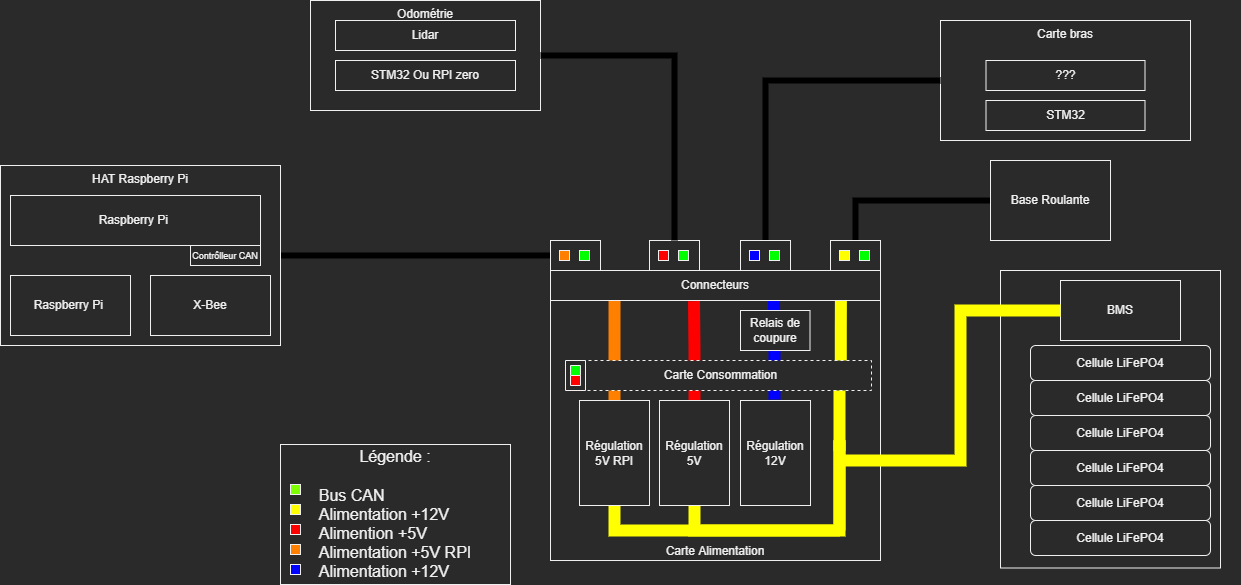

The diagram above was exported from draw.io. Its source (the exported page's mxGraphModel, read from the mxfile embedded in the PNG):
<mxGraphModel dx="868" dy="563" grid="1" gridSize="10" guides="1" tooltips="1" connect="1" arrows="1" fold="1" page="1" pageScale="1" pageWidth="827" pageHeight="1169" math="0" shadow="0">
  <root>
    <mxCell id="0" />
    <mxCell id="1" parent="0" />
    <mxCell id="44TB2KRQQcfzeu8KFtdc-42" value="Carte Alimentation" style="rounded=0;whiteSpace=wrap;html=1;verticalAlign=bottom;" parent="1" vertex="1">
      <mxGeometry x="920" y="380" width="330" height="260" as="geometry" />
    </mxCell>
    <mxCell id="-E3k1kJGh9sHyTYKa1nS-39" style="edgeStyle=orthogonalEdgeStyle;rounded=0;jumpSize=6;orthogonalLoop=1;jettySize=auto;html=1;exitX=1;exitY=0.5;exitDx=0;exitDy=0;endArrow=none;endFill=0;targetPerimeterSpacing=0;strokeColor=#000000;strokeWidth=6;entryX=0;entryY=0.5;entryDx=0;entryDy=0;" parent="1" source="44TB2KRQQcfzeu8KFtdc-1" target="-E3k1kJGh9sHyTYKa1nS-5" edge="1">
      <mxGeometry relative="1" as="geometry">
        <mxPoint x="890" y="280" as="targetPoint" />
      </mxGeometry>
    </mxCell>
    <mxCell id="7BKwCYo5F2u6xzoC-rP1-3" style="edgeStyle=orthogonalEdgeStyle;rounded=0;orthogonalLoop=1;jettySize=auto;html=1;entryX=0.435;entryY=1.021;entryDx=0;entryDy=0;entryPerimeter=0;fontColor=#000000;endArrow=none;endFill=0;strokeColor=#0000FF;strokeWidth=12;" parent="1" edge="1">
      <mxGeometry relative="1" as="geometry">
        <mxPoint x="1143.5499999999997" y="380" as="targetPoint" />
        <mxPoint x="1144" y="479" as="sourcePoint" />
        <Array as="points">
          <mxPoint x="1144" y="430" />
        </Array>
      </mxGeometry>
    </mxCell>
    <mxCell id="-E3k1kJGh9sHyTYKa1nS-47" style="edgeStyle=orthogonalEdgeStyle;rounded=0;jumpSize=6;orthogonalLoop=1;jettySize=auto;html=1;exitX=0;exitY=0.5;exitDx=0;exitDy=0;entryX=0.5;entryY=0;entryDx=0;entryDy=0;endArrow=none;endFill=0;targetPerimeterSpacing=0;strokeColor=#000000;strokeWidth=6;" parent="1" source="44TB2KRQQcfzeu8KFtdc-5" target="-E3k1kJGh9sHyTYKa1nS-44" edge="1">
      <mxGeometry relative="1" as="geometry" />
    </mxCell>
    <mxCell id="44TB2KRQQcfzeu8KFtdc-5" value="Base Roulante" style="rounded=0;whiteSpace=wrap;html=1;" parent="1" vertex="1">
      <mxGeometry x="1360" y="240" width="120" height="80" as="geometry" />
    </mxCell>
    <mxCell id="44TB2KRQQcfzeu8KFtdc-20" value="" style="group" parent="1" vertex="1" connectable="0">
      <mxGeometry x="1360" y="350" width="250" height="297.5" as="geometry" />
    </mxCell>
    <mxCell id="44TB2KRQQcfzeu8KFtdc-15" value="" style="rounded=0;whiteSpace=wrap;html=1;" parent="44TB2KRQQcfzeu8KFtdc-20" vertex="1">
      <mxGeometry x="10" width="220" height="297.5" as="geometry" />
    </mxCell>
    <mxCell id="44TB2KRQQcfzeu8KFtdc-19" value="" style="group" parent="44TB2KRQQcfzeu8KFtdc-20" vertex="1" connectable="0">
      <mxGeometry x="40" y="75" width="200" height="222.5" as="geometry" />
    </mxCell>
    <mxCell id="44TB2KRQQcfzeu8KFtdc-9" value="Cellule LiFePO4" style="rounded=1;whiteSpace=wrap;html=1;" parent="44TB2KRQQcfzeu8KFtdc-19" vertex="1">
      <mxGeometry y="140" width="180" height="35" as="geometry" />
    </mxCell>
    <mxCell id="44TB2KRQQcfzeu8KFtdc-12" value="Cellule LiFePO4" style="rounded=1;whiteSpace=wrap;html=1;" parent="44TB2KRQQcfzeu8KFtdc-19" vertex="1">
      <mxGeometry y="105" width="180" height="35" as="geometry" />
    </mxCell>
    <mxCell id="44TB2KRQQcfzeu8KFtdc-11" value="Cellule LiFePO4" style="rounded=1;whiteSpace=wrap;html=1;" parent="44TB2KRQQcfzeu8KFtdc-19" vertex="1">
      <mxGeometry y="70" width="180" height="35" as="geometry" />
    </mxCell>
    <mxCell id="44TB2KRQQcfzeu8KFtdc-8" value="Cellule LiFePO4" style="rounded=1;whiteSpace=wrap;html=1;" parent="44TB2KRQQcfzeu8KFtdc-19" vertex="1">
      <mxGeometry y="175" width="180" height="35" as="geometry" />
    </mxCell>
    <mxCell id="44TB2KRQQcfzeu8KFtdc-10" value="Cellule LiFePO4" style="rounded=1;whiteSpace=wrap;html=1;" parent="44TB2KRQQcfzeu8KFtdc-19" vertex="1">
      <mxGeometry y="35" width="180" height="35" as="geometry" />
    </mxCell>
    <mxCell id="44TB2KRQQcfzeu8KFtdc-2" value="Cellule LiFePO4" style="rounded=1;whiteSpace=wrap;html=1;" parent="44TB2KRQQcfzeu8KFtdc-19" vertex="1">
      <mxGeometry width="180" height="35" as="geometry" />
    </mxCell>
    <mxCell id="44TB2KRQQcfzeu8KFtdc-3" value="BMS" style="rounded=0;whiteSpace=wrap;html=1;" parent="44TB2KRQQcfzeu8KFtdc-20" vertex="1">
      <mxGeometry x="70" y="10" width="120" height="60" as="geometry" />
    </mxCell>
    <mxCell id="44TB2KRQQcfzeu8KFtdc-34" style="edgeStyle=orthogonalEdgeStyle;rounded=0;orthogonalLoop=1;jettySize=auto;html=1;exitX=0.5;exitY=1;exitDx=0;exitDy=0;endArrow=none;endFill=0;strokeColor=#FFFF00;strokeWidth=12;fontColor=#000000;" parent="1" source="44TB2KRQQcfzeu8KFtdc-25" edge="1">
      <mxGeometry relative="1" as="geometry">
        <mxPoint x="1209" y="610" as="targetPoint" />
        <Array as="points">
          <mxPoint x="1064" y="610" />
          <mxPoint x="1209" y="610" />
        </Array>
      </mxGeometry>
    </mxCell>
    <mxCell id="44TB2KRQQcfzeu8KFtdc-40" style="edgeStyle=orthogonalEdgeStyle;rounded=0;orthogonalLoop=1;jettySize=auto;html=1;exitX=0.5;exitY=0;exitDx=0;exitDy=0;entryX=0.435;entryY=1.021;entryDx=0;entryDy=0;entryPerimeter=0;fontColor=#000000;endArrow=none;endFill=0;strokeColor=#FF0000;strokeWidth=12;" parent="1" source="44TB2KRQQcfzeu8KFtdc-25" target="-E3k1kJGh9sHyTYKa1nS-4" edge="1">
      <mxGeometry relative="1" as="geometry">
        <mxPoint x="1063.92" y="451.76" as="targetPoint" />
      </mxGeometry>
    </mxCell>
    <mxCell id="44TB2KRQQcfzeu8KFtdc-25" value="Régulation 5V" style="whiteSpace=wrap;html=1;rounded=0;" parent="1" vertex="1">
      <mxGeometry x="1029" y="480" width="70" height="105" as="geometry" />
    </mxCell>
    <mxCell id="44TB2KRQQcfzeu8KFtdc-35" style="edgeStyle=orthogonalEdgeStyle;rounded=0;orthogonalLoop=1;jettySize=auto;html=1;exitX=0.5;exitY=1;exitDx=0;exitDy=0;endArrow=none;endFill=0;strokeColor=#FFFF00;strokeWidth=12;fontColor=#000000;" parent="1" source="44TB2KRQQcfzeu8KFtdc-26" edge="1">
      <mxGeometry relative="1" as="geometry">
        <mxPoint x="1209" y="520" as="targetPoint" />
        <Array as="points">
          <mxPoint x="984" y="610" />
          <mxPoint x="1209" y="610" />
        </Array>
      </mxGeometry>
    </mxCell>
    <mxCell id="44TB2KRQQcfzeu8KFtdc-39" style="edgeStyle=orthogonalEdgeStyle;rounded=0;orthogonalLoop=1;jettySize=auto;html=1;exitX=0.5;exitY=0;exitDx=0;exitDy=0;fontColor=#000000;endArrow=none;endFill=0;strokeColor=#FF8000;strokeWidth=12;entryX=0.194;entryY=0.982;entryDx=0;entryDy=0;entryPerimeter=0;" parent="1" source="44TB2KRQQcfzeu8KFtdc-26" target="-E3k1kJGh9sHyTYKa1nS-4" edge="1">
      <mxGeometry relative="1" as="geometry">
        <mxPoint x="984" y="410" as="targetPoint" />
        <Array as="points" />
      </mxGeometry>
    </mxCell>
    <mxCell id="44TB2KRQQcfzeu8KFtdc-26" value="Régulation 5V RPI" style="whiteSpace=wrap;html=1;rounded=0;" parent="1" vertex="1">
      <mxGeometry x="949" y="480" width="70" height="105" as="geometry" />
    </mxCell>
    <mxCell id="44TB2KRQQcfzeu8KFtdc-38" style="edgeStyle=orthogonalEdgeStyle;rounded=0;orthogonalLoop=1;jettySize=auto;html=1;fontColor=#000000;endArrow=none;endFill=0;strokeColor=#FFFF00;strokeWidth=12;" parent="1" edge="1">
      <mxGeometry relative="1" as="geometry">
        <mxPoint x="1209" y="610" as="targetPoint" />
        <mxPoint x="1209" y="520" as="sourcePoint" />
      </mxGeometry>
    </mxCell>
    <mxCell id="44TB2KRQQcfzeu8KFtdc-41" style="edgeStyle=orthogonalEdgeStyle;rounded=0;orthogonalLoop=1;jettySize=auto;html=1;fontColor=#000000;endArrow=none;endFill=0;strokeColor=#FFFF00;strokeWidth=12;" parent="1" edge="1">
      <mxGeometry relative="1" as="geometry">
        <mxPoint x="1209" y="451" as="targetPoint" />
        <Array as="points">
          <mxPoint x="1209" y="490" />
        </Array>
        <mxPoint x="1209" y="530" as="sourcePoint" />
      </mxGeometry>
    </mxCell>
    <mxCell id="44TB2KRQQcfzeu8KFtdc-46" value="" style="group" parent="1" vertex="1" connectable="0">
      <mxGeometry x="680" y="80" width="230" height="110" as="geometry" />
    </mxCell>
    <mxCell id="44TB2KRQQcfzeu8KFtdc-43" value="Odométrie" style="whiteSpace=wrap;html=1;rounded=0;verticalAlign=top;" parent="44TB2KRQQcfzeu8KFtdc-46" vertex="1">
      <mxGeometry width="230" height="110" as="geometry" />
    </mxCell>
    <mxCell id="44TB2KRQQcfzeu8KFtdc-7" value="Lidar" style="whiteSpace=wrap;html=1;" parent="44TB2KRQQcfzeu8KFtdc-46" vertex="1">
      <mxGeometry x="25" y="20" width="180" height="30" as="geometry" />
    </mxCell>
    <mxCell id="44TB2KRQQcfzeu8KFtdc-45" value="STM32 Ou RPI zero" style="whiteSpace=wrap;html=1;" parent="44TB2KRQQcfzeu8KFtdc-46" vertex="1">
      <mxGeometry x="25" y="60" width="180" height="30" as="geometry" />
    </mxCell>
    <mxCell id="44TB2KRQQcfzeu8KFtdc-59" style="edgeStyle=orthogonalEdgeStyle;rounded=0;orthogonalLoop=1;jettySize=auto;html=1;exitX=0;exitY=0.5;exitDx=0;exitDy=0;fontColor=#000000;endArrow=none;endFill=0;strokeColor=#FFFF00;strokeWidth=12;" parent="1" source="44TB2KRQQcfzeu8KFtdc-3" edge="1">
      <mxGeometry relative="1" as="geometry">
        <mxPoint x="1210" y="540" as="targetPoint" />
        <Array as="points">
          <mxPoint x="1330" y="390" />
          <mxPoint x="1330" y="540" />
        </Array>
      </mxGeometry>
    </mxCell>
    <mxCell id="44TB2KRQQcfzeu8KFtdc-63" value="" style="group" parent="1" vertex="1" connectable="0">
      <mxGeometry x="1310" y="100" width="250" height="120" as="geometry" />
    </mxCell>
    <mxCell id="44TB2KRQQcfzeu8KFtdc-60" value="Carte bras" style="rounded=0;whiteSpace=wrap;html=1;verticalAlign=top;" parent="44TB2KRQQcfzeu8KFtdc-63" vertex="1">
      <mxGeometry width="250" height="120" as="geometry" />
    </mxCell>
    <mxCell id="44TB2KRQQcfzeu8KFtdc-61" value="STM32" style="whiteSpace=wrap;html=1;rounded=0;verticalAlign=middle;labelBackgroundColor=default;" parent="44TB2KRQQcfzeu8KFtdc-63" vertex="1">
      <mxGeometry x="45.5" y="80" width="159" height="30" as="geometry" />
    </mxCell>
    <mxCell id="44TB2KRQQcfzeu8KFtdc-62" value="???" style="whiteSpace=wrap;html=1;rounded=0;verticalAlign=middle;labelBackgroundColor=default;" parent="44TB2KRQQcfzeu8KFtdc-63" vertex="1">
      <mxGeometry x="45.5" y="40" width="159" height="30" as="geometry" />
    </mxCell>
    <mxCell id="-E3k1kJGh9sHyTYKa1nS-3" style="edgeStyle=orthogonalEdgeStyle;rounded=0;orthogonalLoop=1;jettySize=auto;html=1;exitX=0.898;exitY=0.044;exitDx=0;exitDy=0;fontColor=#000000;endArrow=none;endFill=0;strokeColor=#FFFF00;strokeWidth=12;entryX=0.88;entryY=1.003;entryDx=0;entryDy=0;entryPerimeter=0;exitPerimeter=0;" parent="1" source="44TB2KRQQcfzeu8KFtdc-4" target="-E3k1kJGh9sHyTYKa1nS-4" edge="1">
      <mxGeometry relative="1" as="geometry">
        <mxPoint x="1209.9999999999998" y="420" as="sourcePoint" />
        <mxPoint x="1210" y="390" as="targetPoint" />
      </mxGeometry>
    </mxCell>
    <mxCell id="-E3k1kJGh9sHyTYKa1nS-4" value="Connecteurs" style="whiteSpace=wrap;html=1;" parent="1" vertex="1">
      <mxGeometry x="920" y="350" width="330" height="30" as="geometry" />
    </mxCell>
    <mxCell id="-E3k1kJGh9sHyTYKa1nS-9" value="" style="group;fillColor=none;" parent="1" vertex="1" connectable="0">
      <mxGeometry x="920" y="320" width="50" height="30" as="geometry" />
    </mxCell>
    <mxCell id="-E3k1kJGh9sHyTYKa1nS-5" value="" style="rounded=0;whiteSpace=wrap;html=1;" parent="-E3k1kJGh9sHyTYKa1nS-9" vertex="1">
      <mxGeometry width="50" height="30" as="geometry" />
    </mxCell>
    <mxCell id="-E3k1kJGh9sHyTYKa1nS-7" value="" style="rounded=0;whiteSpace=wrap;html=1;fillColor=#00FF00;" parent="-E3k1kJGh9sHyTYKa1nS-9" vertex="1">
      <mxGeometry x="29" y="10" width="10" height="10" as="geometry" />
    </mxCell>
    <mxCell id="-E3k1kJGh9sHyTYKa1nS-8" value="" style="rounded=0;whiteSpace=wrap;html=1;fillColor=#FF8000;" parent="-E3k1kJGh9sHyTYKa1nS-9" vertex="1">
      <mxGeometry x="9" y="10" width="10" height="10" as="geometry" />
    </mxCell>
    <mxCell id="-E3k1kJGh9sHyTYKa1nS-10" value="" style="group;fillColor=none;" parent="1" vertex="1" connectable="0">
      <mxGeometry x="1019" y="320" width="50" height="30" as="geometry" />
    </mxCell>
    <mxCell id="-E3k1kJGh9sHyTYKa1nS-11" value="" style="rounded=0;whiteSpace=wrap;html=1;" parent="-E3k1kJGh9sHyTYKa1nS-10" vertex="1">
      <mxGeometry width="50" height="30" as="geometry" />
    </mxCell>
    <mxCell id="-E3k1kJGh9sHyTYKa1nS-12" value="" style="rounded=0;whiteSpace=wrap;html=1;fillColor=#00FF00;" parent="-E3k1kJGh9sHyTYKa1nS-10" vertex="1">
      <mxGeometry x="29" y="10" width="10" height="10" as="geometry" />
    </mxCell>
    <mxCell id="-E3k1kJGh9sHyTYKa1nS-13" value="" style="rounded=0;whiteSpace=wrap;html=1;fillColor=#FF0000;" parent="-E3k1kJGh9sHyTYKa1nS-10" vertex="1">
      <mxGeometry x="9" y="10" width="10" height="10" as="geometry" />
    </mxCell>
    <mxCell id="-E3k1kJGh9sHyTYKa1nS-40" style="edgeStyle=orthogonalEdgeStyle;rounded=0;jumpSize=6;orthogonalLoop=1;jettySize=auto;html=1;exitX=1;exitY=0.5;exitDx=0;exitDy=0;entryX=0.5;entryY=0;entryDx=0;entryDy=0;endArrow=none;endFill=0;targetPerimeterSpacing=0;strokeColor=#000000;strokeWidth=6;" parent="1" source="44TB2KRQQcfzeu8KFtdc-43" target="-E3k1kJGh9sHyTYKa1nS-11" edge="1">
      <mxGeometry relative="1" as="geometry" />
    </mxCell>
    <mxCell id="-E3k1kJGh9sHyTYKa1nS-43" value="" style="group;fillColor=none;" parent="1" vertex="1" connectable="0">
      <mxGeometry x="1200" y="320" width="50" height="30" as="geometry" />
    </mxCell>
    <mxCell id="-E3k1kJGh9sHyTYKa1nS-44" value="" style="rounded=0;whiteSpace=wrap;html=1;" parent="-E3k1kJGh9sHyTYKa1nS-43" vertex="1">
      <mxGeometry width="50" height="30" as="geometry" />
    </mxCell>
    <mxCell id="-E3k1kJGh9sHyTYKa1nS-45" value="" style="rounded=0;whiteSpace=wrap;html=1;fillColor=#00FF00;" parent="-E3k1kJGh9sHyTYKa1nS-43" vertex="1">
      <mxGeometry x="29" y="10" width="10" height="10" as="geometry" />
    </mxCell>
    <mxCell id="-E3k1kJGh9sHyTYKa1nS-46" value="" style="rounded=0;whiteSpace=wrap;html=1;fillColor=#FFFF00;" parent="-E3k1kJGh9sHyTYKa1nS-43" vertex="1">
      <mxGeometry x="9" y="10" width="10" height="10" as="geometry" />
    </mxCell>
    <mxCell id="-E3k1kJGh9sHyTYKa1nS-48" style="edgeStyle=orthogonalEdgeStyle;rounded=0;jumpSize=6;orthogonalLoop=1;jettySize=auto;html=1;exitX=0;exitY=0.5;exitDx=0;exitDy=0;endArrow=none;endFill=0;targetPerimeterSpacing=0;strokeColor=#000000;strokeWidth=6;entryX=0.5;entryY=0;entryDx=0;entryDy=0;" parent="1" source="44TB2KRQQcfzeu8KFtdc-60" edge="1" target="7BKwCYo5F2u6xzoC-rP1-7">
      <mxGeometry relative="1" as="geometry">
        <mxPoint x="1134" y="290" as="targetPoint" />
      </mxGeometry>
    </mxCell>
    <mxCell id="-E3k1kJGh9sHyTYKa1nS-54" value="" style="group" parent="1" vertex="1" connectable="0">
      <mxGeometry x="650" y="524" width="230" height="130" as="geometry" />
    </mxCell>
    <mxCell id="-E3k1kJGh9sHyTYKa1nS-49" value="&lt;font style=&quot;font-size: 16px&quot;&gt;Légende :&lt;br style=&quot;font-size: 16px&quot;&gt;&lt;br style=&quot;font-size: 16px&quot;&gt;&lt;/font&gt;&lt;div style=&quot;text-align: left ; font-size: 16px&quot;&gt;&lt;span style=&quot;font-size: 16px&quot;&gt;&lt;font style=&quot;font-size: 16px&quot;&gt;Bus CAN&lt;/font&gt;&lt;/span&gt;&lt;/div&gt;&lt;font style=&quot;font-size: 16px&quot;&gt;&lt;div style=&quot;text-align: left ; font-size: 16px&quot;&gt;&lt;span style=&quot;font-size: 16px&quot;&gt;Alimentation +12V&lt;/span&gt;&lt;/div&gt;&lt;div style=&quot;text-align: left ; font-size: 16px&quot;&gt;&lt;span style=&quot;font-size: 16px&quot;&gt;Alimention +5V&lt;/span&gt;&lt;/div&gt;&lt;div style=&quot;text-align: left ; font-size: 16px&quot;&gt;Alimentation +5V RPI&lt;/div&gt;&lt;div style=&quot;text-align: left ; font-size: 16px&quot;&gt;Alimentation +12V&lt;/div&gt;&lt;/font&gt;" style="rounded=0;whiteSpace=wrap;html=1;fontSize=16;" parent="-E3k1kJGh9sHyTYKa1nS-54" vertex="1">
      <mxGeometry width="230" height="140" as="geometry" />
    </mxCell>
    <mxCell id="-E3k1kJGh9sHyTYKa1nS-50" value="" style="rounded=0;whiteSpace=wrap;html=1;fillColor=#80FF00;" parent="-E3k1kJGh9sHyTYKa1nS-54" vertex="1">
      <mxGeometry x="10" y="40" width="10" height="10" as="geometry" />
    </mxCell>
    <mxCell id="-E3k1kJGh9sHyTYKa1nS-51" value="" style="rounded=0;whiteSpace=wrap;html=1;fillColor=#FFFF00;" parent="-E3k1kJGh9sHyTYKa1nS-54" vertex="1">
      <mxGeometry x="10" y="60" width="10" height="10" as="geometry" />
    </mxCell>
    <mxCell id="-E3k1kJGh9sHyTYKa1nS-52" value="" style="rounded=0;whiteSpace=wrap;html=1;fillColor=#FF8000;" parent="-E3k1kJGh9sHyTYKa1nS-54" vertex="1">
      <mxGeometry x="10" y="100" width="10" height="10" as="geometry" />
    </mxCell>
    <mxCell id="-E3k1kJGh9sHyTYKa1nS-53" value="" style="rounded=0;whiteSpace=wrap;html=1;fillColor=#FF0000;" parent="-E3k1kJGh9sHyTYKa1nS-54" vertex="1">
      <mxGeometry x="10" y="80" width="10" height="10" as="geometry" />
    </mxCell>
    <mxCell id="7BKwCYo5F2u6xzoC-rP1-5" value="" style="rounded=0;whiteSpace=wrap;html=1;fillColor=#0000FF;" parent="-E3k1kJGh9sHyTYKa1nS-54" vertex="1">
      <mxGeometry x="10" y="120" width="10" height="10" as="geometry" />
    </mxCell>
    <mxCell id="44TB2KRQQcfzeu8KFtdc-4" value="Carte Consommation" style="rounded=0;whiteSpace=wrap;html=1;dashed=1;" parent="1" vertex="1">
      <mxGeometry x="940" y="440" width="301" height="30" as="geometry" />
    </mxCell>
    <mxCell id="-E3k1kJGh9sHyTYKa1nS-62" value="Relais de coupure" style="rounded=0;whiteSpace=wrap;html=1;" parent="1" vertex="1">
      <mxGeometry x="1110" y="390" width="69.5" height="40" as="geometry" />
    </mxCell>
    <mxCell id="-E3k1kJGh9sHyTYKa1nS-63" value="" style="group" parent="1" vertex="1" connectable="0">
      <mxGeometry x="935" y="440" width="20" height="30" as="geometry" />
    </mxCell>
    <mxCell id="-E3k1kJGh9sHyTYKa1nS-58" value="" style="rounded=0;whiteSpace=wrap;html=1;rotation=-90;" parent="-E3k1kJGh9sHyTYKa1nS-63" vertex="1">
      <mxGeometry x="-5" y="5" width="30" height="20" as="geometry" />
    </mxCell>
    <mxCell id="-E3k1kJGh9sHyTYKa1nS-59" value="" style="rounded=0;whiteSpace=wrap;html=1;fillColor=#00FF00;rotation=-90;" parent="-E3k1kJGh9sHyTYKa1nS-63" vertex="1">
      <mxGeometry x="5" y="5" width="10" height="10" as="geometry" />
    </mxCell>
    <mxCell id="-E3k1kJGh9sHyTYKa1nS-60" value="" style="rounded=0;whiteSpace=wrap;html=1;fillColor=#FF0000;rotation=-90;" parent="-E3k1kJGh9sHyTYKa1nS-63" vertex="1">
      <mxGeometry x="5" y="15" width="10" height="10" as="geometry" />
    </mxCell>
    <mxCell id="7BKwCYo5F2u6xzoC-rP1-2" value="Régulation 12V" style="whiteSpace=wrap;html=1;rounded=0;" parent="1" vertex="1">
      <mxGeometry x="1110" y="480" width="70" height="105" as="geometry" />
    </mxCell>
    <mxCell id="7BKwCYo5F2u6xzoC-rP1-6" value="" style="group;fillColor=none;" parent="1" vertex="1" connectable="0">
      <mxGeometry x="1110" y="320" width="50" height="30" as="geometry" />
    </mxCell>
    <mxCell id="7BKwCYo5F2u6xzoC-rP1-7" value="" style="rounded=0;whiteSpace=wrap;html=1;" parent="7BKwCYo5F2u6xzoC-rP1-6" vertex="1">
      <mxGeometry width="50" height="30" as="geometry" />
    </mxCell>
    <mxCell id="7BKwCYo5F2u6xzoC-rP1-8" value="" style="rounded=0;whiteSpace=wrap;html=1;fillColor=#00FF00;" parent="7BKwCYo5F2u6xzoC-rP1-6" vertex="1">
      <mxGeometry x="29" y="10" width="10" height="10" as="geometry" />
    </mxCell>
    <mxCell id="7BKwCYo5F2u6xzoC-rP1-9" value="" style="rounded=0;whiteSpace=wrap;html=1;fillColor=#0000FF;" parent="7BKwCYo5F2u6xzoC-rP1-6" vertex="1">
      <mxGeometry x="9" y="10" width="10" height="10" as="geometry" />
    </mxCell>
    <mxCell id="u4MHSRJe8l4s6vNli1uG-5" value="" style="group" vertex="1" connectable="0" parent="1">
      <mxGeometry x="370" y="245" width="280" height="180" as="geometry" />
    </mxCell>
    <mxCell id="44TB2KRQQcfzeu8KFtdc-1" value="HAT Raspberry Pi" style="rounded=0;whiteSpace=wrap;html=1;verticalAlign=top;" parent="u4MHSRJe8l4s6vNli1uG-5" vertex="1">
      <mxGeometry width="280" height="180" as="geometry" />
    </mxCell>
    <mxCell id="u4MHSRJe8l4s6vNli1uG-1" value="Raspberry Pi&amp;nbsp;" style="rounded=0;whiteSpace=wrap;html=1;" vertex="1" parent="u4MHSRJe8l4s6vNli1uG-5">
      <mxGeometry x="10" y="30" width="250" height="50" as="geometry" />
    </mxCell>
    <mxCell id="u4MHSRJe8l4s6vNli1uG-2" value="Raspberry Pi&amp;nbsp;" style="rounded=0;whiteSpace=wrap;html=1;" vertex="1" parent="u4MHSRJe8l4s6vNli1uG-5">
      <mxGeometry x="10" y="110" width="120" height="60" as="geometry" />
    </mxCell>
    <mxCell id="u4MHSRJe8l4s6vNli1uG-3" value="X-Bee" style="rounded=0;whiteSpace=wrap;html=1;" vertex="1" parent="u4MHSRJe8l4s6vNli1uG-5">
      <mxGeometry x="150" y="110" width="120" height="60" as="geometry" />
    </mxCell>
    <mxCell id="u4MHSRJe8l4s6vNli1uG-4" value="&lt;font style=&quot;font-size: 9px&quot;&gt;Contrôlleur CAN&lt;/font&gt;" style="rounded=0;whiteSpace=wrap;html=1;" vertex="1" parent="u4MHSRJe8l4s6vNli1uG-5">
      <mxGeometry x="190" y="80" width="70" height="20" as="geometry" />
    </mxCell>
  </root>
</mxGraphModel>